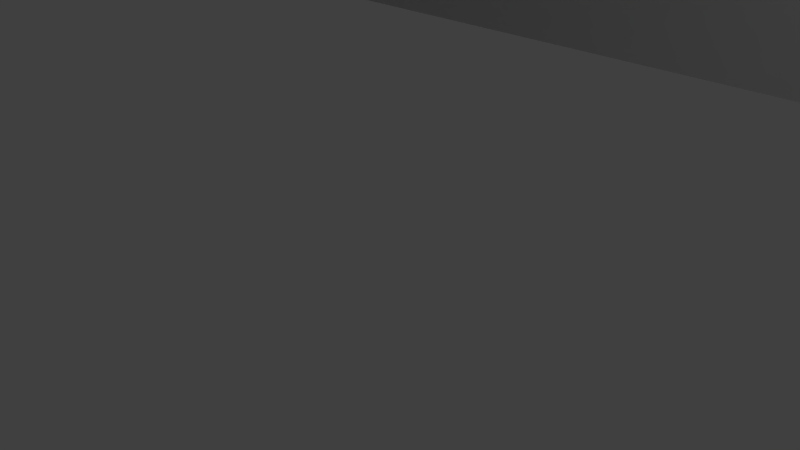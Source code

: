 # Source: wall_01_b.blend  (saved by Blender 2.79.0; exported with 4.5.12 LTS)
import bpy
from mathutils import Matrix  # noqa: F401  (used for matrix-valued properties, if any)

bpy.ops.wm.read_factory_settings(use_empty=True)
scene = bpy.context.scene
scene.name = 'Scene'

# ---- collections
col_collection_1 = bpy.data.collections.new('Collection 1'); scene.collection.children.link(col_collection_1)

# ---- materials (node trees are filled in below, after node groups)
mat_material = bpy.data.materials.new('Material')
mat_material.alpha_threshold = 0.0
mat_material.use_transparent_shadow = False
mat_material.roughness = 0.5
mat_material.line_color = (0.0, 0.0, 0.0, 1.0)

# ---- material node trees

# ---- world
world_world = bpy.data.worlds.new('World'); scene.world = world_world
world_world.color = (0.05088, 0.05088, 0.05088)
world_world.use_sun_shadow = False
world_world.sun_shadow_jitter_overblur = 0.0
world_world.cycles.sampling_method = 'MANUAL'

# ---- cameras
cam_camera = bpy.data.cameras.new('Camera')
cam_camera.clip_end = 100.0
cam_camera.lens = 35.0
cam_camera.sensor_width = 32.0
cam_camera.sensor_height = 18.0
cam_camera.ortho_scale = 7.314
cam_camera.dof.focus_distance = 0.0
cam_camera.dof.aperture_fstop = 128.0

# ---- lights
light_lamp = bpy.data.lights.new('Lamp', 'POINT')
light_lamp.transmission_factor = 0.0
light_lamp.cutoff_distance = 30.0
light_lamp.energy = 100.0
light_lamp.shadow_buffer_clip_start = 1.001
light_lamp.shadow_soft_size = 0.1
light_lamp.shadow_maximum_resolution = 0.006
light_lamp.use_absolute_resolution = True

# ---- meshes
me_cube = bpy.data.meshes.new('Cube')
me_cube.from_pydata([(-1.15, -0.05, 0.0), (-1.15, -0.05, 1.5), (-1.15, 0.05, 0.0), (-1.15, 0.05, 1.5), (1.15, -0.05, 0.0), (1.15, -0.05, 1.5), (1.15, 0.05, 0.0), (1.15, 0.05, 1.5)], [], [(0, 1, 3, 2), (2, 3, 7, 6), (6, 7, 5, 4), (4, 5, 1, 0), (7, 3, 1, 5)])
_uv = me_cube.uv_layers.new(name='UVMap')
_uv.uv.foreach_set('vector', [0.9516, 0.5, 0.9516, 0.01828, 0.9817, 0.01828, 0.9817, 0.5, 0.4699, 0.7569, 0.01828, 0.7569, 0.01828, 0.01828, 0.4699, 0.01828, 0.9817, 0.5, 0.9817, 0.9817, 0.9516, 0.9817, 0.9516, 0.5, 0.4699, 0.01828, 0.9215, 0.01828, 0.9215, 0.7569, 0.4699, 0.7569, 0.9516, 0.01828, 0.9516, 0.7569, 0.9215, 0.7569, 0.9215, 0.01828])
me_cube.materials.append(mat_material)
me_cube.use_remesh_preserve_volume = False
me_cube.use_remesh_preserve_attributes = False
me_cube.use_mirror_vertex_groups = False
me_cube.update()

# ---- objects
ob_cube = bpy.data.objects.new('Cube', me_cube)
ob_lamp = bpy.data.objects.new('Lamp', light_lamp)
ob_camera = bpy.data.objects.new('Camera', cam_camera)

# ---- transforms, parenting, visibility, modifiers, constraints
ob_cube.location = (0.0, 0.0, 0.0)
ob_cube.scale = (200.0, 200.0, 200.0)
ob_cube.lock_rotations_4d = False
ob_cube.empty_display_type = 'ARROWS'
ob_cube.lineart.crease_threshold = 0.0
ob_lamp.location = (4.076, 1.005, 5.904)
ob_lamp.rotation_euler = (0.6503, 0.05522, 1.866)
ob_lamp.lock_rotations_4d = False
ob_lamp.empty_display_type = 'ARROWS'
ob_lamp.color = (0.0, 0.0, 0.0, 0.0)
ob_lamp.lineart.crease_threshold = 0.0
ob_camera.location = (7.481, -6.508, 5.344)
ob_camera.rotation_euler = (1.109, 0.0, 0.8149)
ob_camera.lock_rotations_4d = False
ob_camera.empty_display_type = 'ARROWS'
ob_camera.color = (0.0, 0.0, 0.0, 0.0)
ob_camera.display_type = 'WIRE'
ob_camera.lineart.crease_threshold = 0.0

# ---- collection membership
col_collection_1.objects.link(ob_cube)
col_collection_1.objects.link(ob_lamp)
col_collection_1.objects.link(ob_camera)

# ---- scene / render settings (as saved in the file)
scene.camera = ob_camera
scene.frame_start = 1; scene.frame_end = 250; scene.frame_set(5)
scene.render.engine = 'BLENDER_EEVEE_NEXT'
scene.render.resolution_percentage = 50
scene.render.dither_intensity = 0.0
scene.cycles.use_denoising = False
scene.cycles.samples = 128
scene.cycles.sampling_pattern = 'TABULATED_SOBOL'
scene.cycles.use_adaptive_sampling = False
scene.cycles.use_light_tree = False
scene.cycles.blur_glossy = 0.0
scene.cycles.sample_clamp_indirect = 0.0
scene.view_settings.view_transform = 'Standard'
scene.unit_settings.scale_length = 0.01
bpy.context.view_layer.update()
